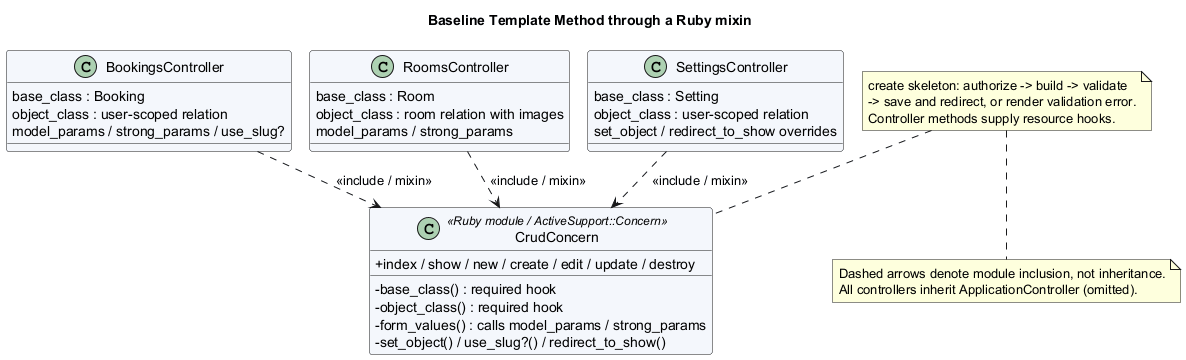

The diagram above was rendered by PlantUML. Its source (embedded in the PNG):
@startuml
!pragma layout smetana
title Baseline Template Method through a Ruby mixin
top to bottom direction
skinparam classAttributeIconSize 0
skinparam backgroundColor white
skinparam classBackgroundColor #F4F7FC
class CrudConcern <<Ruby module / ActiveSupport::Concern>> {
  +index / show / new / create / edit / update / destroy
  -base_class() : required hook
  -object_class() : required hook
  -form_values() : calls model_params / strong_params
  -set_object() / use_slug?() / redirect_to_show()
}
class BookingsController {
  base_class : Booking
  object_class : user-scoped relation
  model_params / strong_params / use_slug?
}
class RoomsController {
  base_class : Room
  object_class : room relation with images
  model_params / strong_params
}
class SettingsController {
  base_class : Setting
  object_class : user-scoped relation
  set_object / redirect_to_show overrides
}
BookingsController ..> CrudConcern : <<include / mixin>>
RoomsController ..> CrudConcern : <<include / mixin>>
SettingsController ..> CrudConcern : <<include / mixin>>
note top of CrudConcern
  create skeleton: authorize -> build -> validate
  -> save and redirect, or render validation error.
  Controller methods supply resource hooks.
end note
note bottom
  Dashed arrows denote module inclusion, not inheritance.
  All controllers inherit ApplicationController (omitted).
end note
@enduml